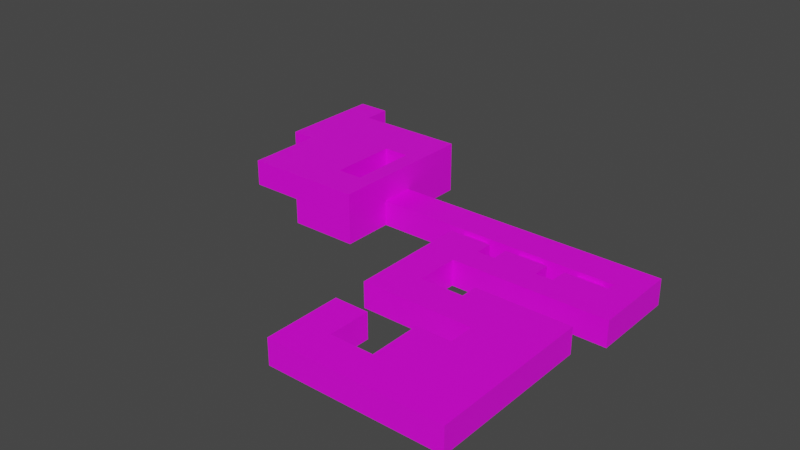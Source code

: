 # Source: level1_alt_collision.blend  (saved by Blender 3.2.14; exported with 4.5.12 LTS)
import bpy
from mathutils import Matrix  # noqa: F401  (used for matrix-valued properties, if any)

bpy.ops.wm.read_factory_settings(use_empty=True)
scene = bpy.context.scene
scene.name = 'Scene'

# ---- collections
col_collection = bpy.data.collections.new('Collection'); scene.collection.children.link(col_collection)

# ---- images (referenced by path relative to the original .blend; pixels are not part of the script)
import os
ASSET_DIR = os.environ.get("B2B_ASSET_DIR", "")  # directory of the original .blend (textures are referenced by path, not embedded)
HERE = os.path.dirname(os.path.abspath(__file__))  # packed textures are extracted next to this script under _unpacked/

def load_image(name, relpath, width, height, colorspace="sRGB"):
    """Load a texture the original file referenced (path relative to the .blend, or extracted next to this script)."""
    p = next((c for c in (os.path.join(HERE, relpath), os.path.join(ASSET_DIR, relpath)) if relpath and os.path.exists(c)), "")
    if p:
        img = bpy.data.images.load(p, check_existing=True)
        img.name = name
    else:  # same state as the original file: an image datablock whose file is absent (Cycles renders it pink)
        img = bpy.data.images.new(name, width, height)
        img.source = "FILE"
        img.filepath = "//" + (relpath or name)
    img.colorspace_settings.name = colorspace
    return img
img_bricks_jpg = load_image('Bricks.jpg', 'Bricks.jpg', 1024, 1024, 'sRGB')
img_asphalt_png = load_image('asphalt.png', 'asphalt.png', 1024, 1024, 'sRGB')
img_concrete2_jpg = load_image('concrete2.jpg', 'concrete2.jpg', 1024, 1024, 'sRGB')

# ---- materials (node trees are filled in below, after node groups)
mat_bricks = bpy.data.materials.new('Bricks')
mat_bricks.use_transparent_shadow = False
mat_ceiling = bpy.data.materials.new('Ceiling')
mat_ceiling.alpha_threshold = 0.0
mat_ceiling.use_transparent_shadow = False
mat_ceiling.line_color = (0.0, 0.0, 0.0, 1.0)
mat_ground = bpy.data.materials.new('Ground')
mat_ground.use_transparent_shadow = False

# ---- material node trees
mat_bricks.use_nodes = True; mat_bricks.node_tree.nodes.clear()
_N = mat_bricks.node_tree.nodes; _L = mat_bricks.node_tree.links
n0 = _N.new('ShaderNodeBsdfPrincipled'); n0.name = 'Principled BSDF'; n0.location = (10, 300)
n0.distribution = 'GGX'
n0.subsurface_method = 'RANDOM_WALK_SKIN'
n0.inputs[3].default_value = 1.45
n0.inputs[27].default_value = (0.0, 0.0, 0.0, 1.0)
n0.inputs[28].default_value = 1.0
n1 = _N.new('ShaderNodeOutputMaterial'); n1.name = 'Material Output'; n1.location = (300, 300)
n2 = _N.new('ShaderNodeTexImage'); n2.name = 'Image Texture'; n2.location = (-280, 280)
n2.image = img_bricks_jpg
n2.interpolation = 'Closest'
_L.new(n0.outputs[0], n1.inputs[0])
_L.new(n2.outputs[0], n0.inputs[0])
n1.is_active_output = True
mat_ceiling.use_nodes = True; mat_ceiling.node_tree.nodes.clear()
_N = mat_ceiling.node_tree.nodes; _L = mat_ceiling.node_tree.links
n0 = _N.new('ShaderNodeOutputMaterial'); n0.name = 'Material Output'; n0.location = (300, 300)
n1 = _N.new('ShaderNodeBsdfPrincipled'); n1.name = 'Principled BSDF'; n1.location = (10, 300)
n1.distribution = 'GGX'
n1.subsurface_method = 'RANDOM_WALK_SKIN'
n1.inputs[2].default_value = 0.4
n1.inputs[3].default_value = 1.45
n1.inputs[27].default_value = (0.0, 0.0, 0.0, 1.0)
n1.inputs[28].default_value = 1.0
n2 = _N.new('ShaderNodeTexImage'); n2.name = 'Image Texture'; n2.location = (-280, 280)
n2.image = img_asphalt_png
_L.new(n1.outputs[0], n0.inputs[0])
_L.new(n2.outputs[0], n1.inputs[0])
n0.is_active_output = True
mat_ground.use_nodes = True; mat_ground.node_tree.nodes.clear()
_N = mat_ground.node_tree.nodes; _L = mat_ground.node_tree.links
n0 = _N.new('ShaderNodeBsdfPrincipled'); n0.name = 'Principled BSDF'; n0.location = (10, 300)
n0.distribution = 'GGX'
n0.subsurface_method = 'RANDOM_WALK_SKIN'
n0.inputs[3].default_value = 1.45
n0.inputs[27].default_value = (0.0, 0.0, 0.0, 1.0)
n0.inputs[28].default_value = 1.0
n1 = _N.new('ShaderNodeOutputMaterial'); n1.name = 'Material Output'; n1.location = (300, 300)
n2 = _N.new('ShaderNodeTexImage'); n2.name = 'Image Texture'; n2.location = (-280, 280)
n2.image = img_concrete2_jpg
_L.new(n0.outputs[0], n1.inputs[0])
_L.new(n2.outputs[0], n0.inputs[0])
n1.is_active_output = True

# ---- world
world_world = bpy.data.worlds.new('World'); scene.world = world_world
world_world.use_nodes = True; world_world.node_tree.nodes.clear()
_N = world_world.node_tree.nodes; _L = world_world.node_tree.links
n0 = _N.new('ShaderNodeOutputWorld'); n0.name = 'World Output'; n0.location = (300, 300)
n1 = _N.new('ShaderNodeBackground'); n1.name = 'Background'; n1.location = (10, 300)
n1.inputs[0].default_value = (0.05088, 0.05088, 0.05088, 1.0)
_L.new(n1.outputs[0], n0.inputs[0])
n0.is_active_output = True
world_world.color = (0.05088, 0.05088, 0.05088)
world_world.use_sun_shadow = False
world_world.sun_shadow_jitter_overblur = 0.0

# ---- meshes
me_plane_001 = bpy.data.meshes.new('Plane.001')
me_plane_001.from_pydata([(5.0, -15.0, 0.0), (5.0, -24.0, 0.0), (25.0, -24.0, 0.0), (25.0, -5.0, 0.0), (14.0, -5.0, 0.0), (14.0, -7.0, 0.0), (9.0, -7.0, 0.0), (9.0, -2.0, 0.0), (27.0, -2.0, 0.0), (27.0, 8.0, 0.0), (-5.0, 8.0, 0.0), (-5.0, 16.0, 0.0), (-23.0, 16.0, 0.0), (-23.0, 25.0, 0.0), (-27.0, 25.0, 0.0), (-27.0, 12.0, 0.0), (-19.0, 12.0, 0.0), (-19.0, 10.0, 0.0), (-13.0, -2.0, 0.0), (-13.0, 2.0, 0.0), (-15.0, 2.0, 0.0), (-15.0, 10.0, 0.0), (-5.0, -2.0, 0.0), (-5.0, 4.0, 0.0), (24.0, 4.0, 0.0), (24.0, 3.0, 0.0), (19.0, 3.0, 0.0), (19.0, 1.0, 0.0), (17.0, 1.0, 0.0), (17.0, 3.0, 0.0), (12.0, 3.0, 0.0), (12.0, 1.0, 0.0), (10.0, 1.0, 0.0), (10.0, 3.0, 0.0), (5.0, 3.0, 0.0), (5.0, -11.0, 0.0), (18.0, -11.0, 0.0), (18.0, -14.0, 0.0), (14.0, -14.0, 0.0), (14.0, -20.0, 0.0), (9.0, -20.0, 0.0), (9.0, -15.0, 0.0), (-10.0, 10.0, 0.0), (-7.0, 10.0, 0.0), (-7.0, 2.0, 0.0), (-10.0, 2.0, 0.0), (5.0, -15.0, 3.0), (14.0, -5.0, 3.0), (9.0, -2.0, 3.0), (27.0, -2.0, 3.0), (-5.0, 16.0, 3.0), (-23.0, 16.0, 3.0), (-23.0, 25.0, 3.0), (-27.0, 25.0, 3.0), (-19.0, 10.0, 3.0), (-19.0, -2.0, 3.0), (-13.0, -2.0, 3.0), (-13.0, 2.0, 3.0), (-15.0, 2.0, 3.0), (-15.0, 10.0, 3.0), (-5.0, -2.0, 3.0), (24.0, 4.0, 3.0), (19.0, 3.0, 3.0), (10.0, 3.0, 3.0), (5.0, -11.0, 3.0), (18.0, -14.0, 3.0), (14.0, -14.0, 3.0), (14.0, -20.0, 3.0), (-10.0, 10.0, 3.0), (-7.0, 10.0, 3.0), (-7.0, 2.0, 3.0), (-10.0, 2.0, 3.0), (-19.0, 16.0, 0.0), (-19.0, 16.0, 3.0), (-5.0, 16.0, 6.0), (-19.0, 12.0, 6.0), (-13.0, -2.0, 6.0), (-7.0, 2.0, 6.0), (5.0, -24.0, 3.0), (25.0, -24.0, 3.0), (25.0, -5.0, 3.0), (14.0, -7.0, 3.0), (9.0, -7.0, 3.0), (27.0, 8.0, 3.0), (-5.0, 8.0, 3.0), (-27.0, 12.0, 3.0), (-19.0, 12.0, 3.0), (-5.0, 4.0, 3.0), (24.0, 3.0, 3.0), (19.0, 1.0, 3.0), (17.0, 1.0, 3.0), (17.0, 3.0, 3.0), (12.0, 3.0, 3.0), (12.0, 1.0, 3.0), (10.0, 1.0, 3.0), (5.0, 3.0, 3.0), (18.0, -11.0, 3.0), (9.0, -20.0, 3.0), (9.0, -15.0, 3.0), (-5.0, 8.0, 6.0), (-5.0, -2.0, 6.0), (-5.0, 4.0, 6.0), (-10.0, 10.0, 6.0), (-7.0, 10.0, 6.0), (-10.0, 2.0, 6.0), (-19.0, 10.0, 6.0), (-19.0, -2.0, 6.0), (-13.0, 2.0, 6.0), (-15.0, 2.0, 6.0), (-15.0, 10.0, 6.0), (-19.0, 16.0, 6.0), (20.0, 3.0, 2.5), (23.0, 3.0, 1.0), (23.0, 3.0, 2.5), (20.0, 3.0, 1.0), (13.0, 3.0, 2.5), (16.0, 3.0, 1.0), (16.0, 3.0, 2.5), (13.0, 3.0, 1.0), (6.0, 3.0, 2.5), (9.0, 3.0, 1.0), (9.0, 3.0, 2.5), (6.0, 3.0, 1.0), (6.0, 4.0, 2.5), (13.0, 4.0, 2.5), (9.0, 4.0, 2.5), (16.0, 4.0, 2.5), (16.0, 4.0, 2.172), (9.0, 4.0, 1.0), (6.0, 4.0, 1.0), (13.0, 4.0, 1.0), (16.0, 4.0, 1.0), (20.0, 4.0, 2.0), (20.0, 4.0, 1.0), (20.0, 4.0, 2.5), (23.0, 4.0, 1.0), (23.0, 4.0, 2.5)], [], [(66, 39, 38), (46, 1, 0), (26, 25, 114), (88, 111, 113), (53, 15, 14), (67, 40, 39), (78, 2, 1), (62, 27, 26), (85, 16, 15), (97, 41, 40), (79, 3, 2), (89, 28, 27), (86, 17, 16), (41, 46, 0), (80, 4, 3), (90, 29, 28), (68, 43, 42), (47, 5, 4), (30, 29, 118), (91, 115, 117), (69, 44, 43), (81, 6, 5), (92, 31, 30), (19, 56, 18), (70, 45, 44), (82, 7, 6), (93, 32, 31), (20, 57, 19), (45, 68, 42), (48, 8, 7), (94, 33, 32), (21, 58, 20), (49, 9, 8), (34, 33, 122), (63, 119, 121), (54, 21, 17), (83, 10, 9), (95, 35, 34), (56, 22, 18), (84, 11, 10), (64, 36, 35), (60, 23, 22), (73, 12, 72), (96, 37, 36), (128, 124, 130), (129, 23, 87), (61, 135, 136), (132, 131, 127), (51, 13, 12), (65, 38, 37), (61, 25, 24), (52, 14, 13), (50, 72, 11), (77, 71, 70), (75, 54, 86), (76, 60, 56), (71, 102, 68), (99, 50, 84), (102, 69, 68), (105, 55, 54), (100, 87, 60), (74, 73, 50), (103, 70, 69), (106, 56, 55), (86, 110, 75), (84, 101, 99), (23, 10, 44), (44, 10, 43), (10, 11, 43), (72, 43, 11), (43, 72, 42), (42, 72, 16), (42, 16, 21), (17, 21, 16), (21, 20, 42), (20, 19, 42), (42, 19, 45), (19, 18, 45), (22, 45, 18), (45, 22, 44), (12, 16, 72), (16, 12, 15), (15, 12, 14), (12, 13, 14), (22, 23, 44), (10, 23, 9), (23, 24, 9), (9, 24, 8), (24, 25, 8), (8, 25, 27), (26, 27, 25), (28, 8, 27), (8, 28, 7), (31, 7, 28), (28, 29, 31), (30, 31, 29), (31, 32, 7), (34, 7, 32), (33, 34, 32), (35, 7, 34), (7, 35, 6), (35, 36, 6), (6, 36, 5), (5, 36, 3), (3, 4, 5), (3, 36, 2), (36, 37, 2), (38, 2, 37), (39, 2, 38), (2, 39, 1), (39, 40, 1), (1, 40, 0), (40, 41, 0), (57, 55, 56), (57, 58, 55), (58, 54, 55), (58, 59, 54), (51, 73, 86), (86, 85, 51), (85, 53, 51), (51, 53, 52), (84, 83, 87), (87, 83, 61), (83, 49, 61), (61, 49, 88), (49, 89, 88), (62, 88, 89), (90, 89, 49), (49, 48, 90), (93, 90, 48), (90, 93, 91), (92, 91, 93), (93, 48, 94), (95, 94, 48), (63, 94, 95), (64, 95, 48), (48, 82, 64), (64, 82, 96), (82, 81, 96), (81, 80, 96), (80, 81, 47), (80, 79, 96), (96, 79, 65), (66, 65, 79), (67, 66, 79), (79, 78, 67), (67, 78, 97), (78, 46, 97), (97, 46, 98), (101, 77, 99), (77, 103, 99), (99, 103, 74), (110, 74, 103), (103, 102, 110), (102, 75, 110), (102, 109, 75), (105, 75, 109), (109, 102, 108), (108, 102, 107), (102, 104, 107), (107, 104, 76), (100, 76, 104), (104, 77, 100), (100, 77, 101), (107, 76, 106), (107, 106, 108), (108, 106, 105), (108, 105, 109), (119, 129, 123), (120, 125, 128), (122, 128, 129), (119, 125, 121), (115, 130, 124), (117, 126, 127), (118, 131, 130), (115, 126, 117), (114, 133, 132), (112, 136, 135), (114, 135, 133), (111, 136, 113), (66, 67, 39), (46, 78, 1), (111, 62, 114), (62, 26, 114), (25, 88, 112), (88, 113, 112), (25, 112, 114), (88, 62, 111), (53, 85, 15), (67, 97, 40), (78, 79, 2), (62, 89, 27), (85, 86, 16), (97, 98, 41), (79, 80, 3), (89, 90, 28), (86, 54, 17), (41, 98, 46), (80, 47, 4), (90, 91, 29), (68, 69, 43), (47, 81, 5), (115, 92, 118), (92, 30, 118), (29, 91, 116), (91, 117, 116), (29, 116, 118), (91, 92, 115), (69, 70, 44), (81, 82, 6), (92, 93, 31), (19, 57, 56), (70, 71, 45), (82, 48, 7), (93, 94, 32), (20, 58, 57), (45, 71, 68), (48, 49, 8), (94, 63, 33), (21, 59, 58), (49, 83, 9), (119, 95, 122), (95, 34, 122), (33, 63, 120), (63, 121, 120), (33, 120, 122), (63, 95, 119), (54, 59, 21), (83, 84, 10), (95, 64, 35), (56, 60, 22), (84, 50, 11), (64, 96, 36), (60, 87, 23), (73, 51, 12), (96, 65, 37), (128, 125, 124), (135, 24, 133), (24, 23, 128), (133, 24, 131), (87, 61, 125), (61, 136, 134), (134, 132, 127), (61, 134, 126), (131, 24, 130), (128, 130, 24), (134, 127, 126), (124, 125, 61), (125, 123, 87), (61, 126, 124), (129, 128, 23), (123, 129, 87), (61, 24, 135), (132, 133, 131), (51, 52, 13), (65, 66, 38), (61, 88, 25), (52, 53, 14), (50, 73, 72), (77, 104, 71), (75, 105, 54), (76, 100, 60), (71, 104, 102), (99, 74, 50), (102, 103, 69), (105, 106, 55), (100, 101, 87), (74, 110, 73), (103, 77, 70), (106, 76, 56), (86, 73, 110), (84, 87, 101), (119, 122, 129), (120, 121, 125), (122, 120, 128), (119, 123, 125), (115, 118, 130), (127, 131, 116), (116, 117, 127), (118, 116, 131), (115, 124, 126), (132, 134, 111), (111, 114, 132), (112, 113, 136), (114, 112, 135), (111, 134, 136)])
me_plane_001.polygons.foreach_set('material_index', [0, 0, 0, 0, 0, 0, 0, 0, 0, 0, 0, 0, 0, 0, 0, 0, 0, 0, 0, 0, 0, 0, 0, 0, 0, 0, 0, 0, 0, 0, 0, 0, 0, 0, 0, 0, 0, 0, 0, 0, 0, 0, 0, 0, 0, 0, 0, 0, 0, 0, 0, 0, 0, 0, 0, 0, 0, 0, 0, 0, 0, 0, 0, 0, 0, 0, 2, 2, 2, 2, 2, 2, 2, 2, 2, 2, 2, 2, 2, 2, 2, 2, 2, 2, 2, 2, 2, 2, 2, 2, 2, 2, 2, 2, 2, 2, 2, 2, 2, 2, 2, 2, 2, 2, 2, 2, 2, 2, 2, 2, 2, 2, 2, 2, 2, 2, 2, 1, 1, 1, 1, 1, 1, 1, 1, 1, 1, 1, 1, 1, 1, 1, 1, 1, 1, 1, 1, 1, 1, 1, 1, 1, 1, 1, 1, 1, 1, 1, 1, 1, 1, 1, 1, 1, 1, 1, 1, 1, 1, 1, 1, 1, 1, 1, 1, 1, 1, 1, 0, 0, 2, 1, 0, 0, 2, 1, 0, 0, 2, 1, 0, 0, 0, 0, 0, 0, 0, 0, 0, 0, 0, 0, 0, 0, 0, 0, 0, 0, 0, 0, 0, 0, 0, 0, 0, 0, 0, 0, 0, 0, 0, 0, 0, 0, 0, 0, 0, 0, 0, 0, 0, 0, 0, 0, 0, 0, 0, 0, 0, 0, 0, 0, 0, 0, 0, 0, 0, 0, 0, 0, 0, 0, 0, 0, 0, 0, 0, 0, 0, 0, 0, 0, 0, 0, 0, 0, 0, 0, 0, 0, 0, 0, 0, 0, 0, 0, 0, 0, 0, 0, 0, 0, 0, 0, 2, 1, 0, 0, 0, 2, 1, 0, 0, 0, 2, 1])
_uv = me_plane_001.uv_layers.new(name='UVMap')
_uv.uv.foreach_set('vector', [-4.163, 0.5159, -6.385, -0.5953, -4.163, -0.5953, -4.533, 0.5159, -7.866, -0.5953, -4.533, -0.5953, 7.488, -0.5953, 9.34, -0.5953, 7.858, -0.2249, 9.34, 0.5159, 7.858, 0.3307, 8.97, 0.3307, 10.28, 0.5159, 5.467, -0.5953, 10.28, -0.5953, 5.636, 0.5159, 3.784, -0.5953, 5.636, -0.5953, 2.303, 0.5159, 9.71, -0.5953, 2.303, -0.5953, 2.134, 0.5159, 1.393, -0.5953, 2.134, -0.5953, -9.549, 0.5159, -6.586, -0.5953, -9.549, -0.5953, -6.385, 0.5159, -4.533, -0.5953, -6.385, -0.5953, -7.866, 0.5159, -0.8294, -0.5953, -7.866, -0.5953, 7.488, 0.5159, 6.747, -0.5953, 7.488, -0.5953, 5.467, 0.5159, 4.726, -0.5953, 5.467, -0.5953, 3.784, -0.5953, 2.303, 0.5159, 2.303, -0.5953, 9.71, 0.5159, 5.636, -0.5953, 9.71, -0.5953, 1.393, 0.5159, 2.134, -0.5953, 1.393, -0.5953, -3.253, 0.5159, -2.142, -0.5953, -3.253, -0.5953, -0.8294, 0.5159, -1.57, -0.5953, -0.8294, -0.5953, 4.895, -0.5953, 6.747, -0.5953, 5.266, -0.2249, 6.747, 0.5159, 5.266, 0.3307, 6.377, 0.3307, 4.726, 0.5159, 1.763, -0.5953, 4.726, -0.5953, 5.636, 0.5159, 3.784, -0.5953, 5.636, -0.5953, 2.134, 0.5159, 1.393, -0.5953, 2.134, -0.5953, 1.763, -0.5953, 0.2818, 0.5159, 0.2818, -0.5953, -2.142, 0.5159, -3.253, -0.5953, -2.142, -0.5953, -1.57, 0.5159, 0.2818, -0.5953, -1.57, -0.5953, 4.895, 0.5159, 4.155, -0.5953, 4.895, -0.5953, -5.105, -0.5953, -4.364, 0.5159, -4.364, -0.5953, 1.763, -0.5953, 4.726, 0.5159, 4.726, -0.5953, 3.784, 0.5159, 10.45, -0.5953, 3.784, -0.5953, 1.393, 0.5159, 2.134, -0.5953, 1.393, -0.5953, 4.726, -0.5953, 1.763, 0.5159, 1.763, -0.5953, 0.2818, 0.5159, 3.985, -0.5953, 0.2818, -0.5953, 2.303, -0.5953, 4.155, -0.5953, 2.673, -0.2249, 4.155, 0.5159, 2.673, 0.3307, 3.784, 0.3307, -6.586, 0.5159, -5.105, -0.5953, -6.586, -0.5953, 10.45, 0.5159, -1.401, -0.5953, 10.45, -0.5953, 2.134, 0.5159, -3.052, -0.5953, 2.134, -0.5953, -4.364, 0.5159, -1.401, -0.5953, -4.364, -0.5953, 3.985, 0.5159, 6.948, -0.5953, 3.985, -0.5953, 2.303, 0.5159, 7.118, -0.5953, 2.303, -0.5953, 0.2818, 0.5159, 2.504, -0.5953, 0.2818, -0.5953, -6.586, 0.5159, -8.068, -0.5953, -6.586, -0.5953, -3.052, 0.5159, -4.163, -0.5953, -3.052, -0.5953, 3.784, -0.2249, 5.266, 0.3307, 5.266, -0.2249, 2.673, -0.2249, -1.401, -0.5953, -1.401, 0.5159, 9.34, 0.5159, 8.97, -0.2249, 8.97, 0.3307, 7.858, 0.1455, 6.377, -0.2249, 6.377, 0.2093, 6.948, 0.5159, 10.28, -0.5953, 6.948, -0.5953, 7.118, 0.5159, 5.636, -0.5953, 7.118, -0.5953, 2.504, 0.5159, 2.134, -0.5953, 2.504, -0.5953, -8.068, 0.5159, -9.549, -0.5953, -8.068, -0.5953, -1.401, 0.5159, -6.586, -0.5953, -1.401, -0.5953, -2.142, 1.627, -3.253, 0.5159, -2.142, 0.5159, 5.467, 1.627, 4.726, 0.5159, 5.467, 0.5159, -4.364, 1.627, -1.401, 0.5159, -4.364, 0.5159, 1.763, 0.5159, 4.726, 1.627, 4.726, 0.5159, 3.985, 1.627, 6.948, 0.5159, 3.985, 0.5159, -3.253, 1.627, -2.142, 0.5159, -3.253, 0.5159, 4.726, 1.627, 0.2818, 0.5159, 4.726, 0.5159, 0.2818, 1.627, 2.504, 0.5159, 0.2818, 0.5159, -1.401, 1.627, -6.586, 0.5159, -1.401, 0.5159, 4.726, 1.627, 1.763, 0.5159, 4.726, 0.5159, -6.586, 1.627, -4.364, 0.5159, -6.586, 0.5159, 5.467, 0.5159, 6.948, 1.627, 5.467, 1.627, 3.985, 0.5159, 2.504, 1.627, 3.985, 1.627, -0.4259, 1.214, -0.4259, 2.031, -0.7963, 0.8061, -0.7963, 0.8061, -0.4259, 2.031, -0.7963, 2.439, -0.4259, 2.031, -0.4259, 3.663, -0.7963, 2.439, -3.019, 3.663, -0.7963, 2.439, -0.4259, 3.663, -0.7963, 2.439, -3.019, 3.663, -1.352, 2.439, -1.352, 2.439, -3.019, 3.663, -3.019, 2.847, -1.352, 2.439, -3.019, 2.847, -2.278, 2.439, -3.019, 2.439, -2.278, 2.439, -3.019, 2.847, -2.278, 2.439, -2.278, 0.8061, -1.352, 2.439, -2.278, 0.8061, -1.907, 0.8061, -1.352, 2.439, -1.352, 2.439, -1.907, 0.8061, -1.352, 0.8061, -1.907, 0.8061, -1.907, -0.0102, -1.352, 0.8061, -0.4259, -0.0102, -1.352, 0.8061, -1.907, -0.0102, -1.352, 0.8061, -0.4259, -0.0102, -0.7963, 0.8061, -3.759, 3.663, -3.019, 2.847, -3.019, 3.663, -3.019, 2.847, -3.759, 3.663, -4.5, 2.847, -4.5, 2.847, -3.759, 3.663, -4.5, 5.5, -3.759, 3.663, -3.759, 5.5, -4.5, 5.5, -0.4259, -0.0102, -0.4259, 1.214, -0.7963, 0.8061, -0.4259, 2.031, -0.4259, 1.214, 5.5, 2.031, -0.4259, 1.214, 4.944, 1.214, 5.5, 2.031, 5.5, 2.031, 4.944, 1.214, 5.5, -0.0102, 4.944, 1.214, 4.944, 1.01, 5.5, -0.0102, 5.5, -0.0102, 4.944, 1.01, 4.019, 0.602, 4.019, 1.01, 4.019, 0.602, 4.944, 1.01, 3.648, 0.602, 5.5, -0.0102, 4.019, 0.602, 5.5, -0.0102, 3.648, 0.602, 2.167, -0.0102, 2.722, 0.602, 2.167, -0.0102, 3.648, 0.602, 3.648, 0.602, 3.648, 1.01, 2.722, 0.602, 2.722, 1.01, 2.722, 0.602, 3.648, 1.01, 2.722, 0.602, 2.352, 0.602, 2.167, -0.0102, 1.426, 1.01, 2.167, -0.0102, 2.352, 0.602, 2.352, 1.01, 1.426, 1.01, 2.352, 0.602, 1.426, -1.847, 2.167, -0.0102, 1.426, 1.01, 2.167, -0.0102, 1.426, -1.847, 2.167, -1.031, 1.426, -1.847, 3.833, -1.847, 2.167, -1.031, 2.167, -1.031, 3.833, -1.847, 3.093, -1.031, 3.093, -1.031, 3.833, -1.847, 5.13, -0.6224, 5.13, -0.6224, 3.093, -0.6224, 3.093, -1.031, 5.13, -0.6224, 3.833, -1.847, 5.13, -4.5, 3.833, -1.847, 3.833, -2.459, 5.13, -4.5, 3.093, -2.459, 5.13, -4.5, 3.833, -2.459, 3.093, -3.684, 5.13, -4.5, 3.093, -2.459, 5.13, -4.5, 3.093, -3.684, 1.426, -4.5, 3.093, -3.684, 2.167, -3.684, 1.426, -4.5, 1.426, -4.5, 2.167, -3.684, 1.426, -2.663, 2.167, -3.684, 2.167, -2.663, 1.426, -2.663, -1.907, 0.8061, -3.019, -0.0102, -1.907, -0.0102, -1.907, 0.8061, -2.278, 0.8061, -3.019, -0.0102, -2.278, 0.8061, -3.019, 2.439, -3.019, -0.0102, -2.278, 0.8061, -2.278, 2.439, -3.019, 2.439, -3.759, 3.663, -3.019, 3.663, -3.019, 2.847, -3.019, 2.847, -4.5, 2.847, -3.759, 3.663, -4.5, 2.847, -4.5, 5.5, -3.759, 3.663, -3.759, 3.663, -4.5, 5.5, -3.759, 5.5, -0.4259, 2.031, 5.5, 2.031, -0.4259, 1.214, -0.4259, 1.214, 5.5, 2.031, 4.944, 1.214, 5.5, 2.031, 5.5, -0.0102, 4.944, 1.214, 4.944, 1.214, 5.5, -0.0102, 4.944, 1.01, 5.5, -0.0102, 4.019, 0.602, 4.944, 1.01, 4.019, 1.01, 4.944, 1.01, 4.019, 0.602, 3.648, 0.602, 4.019, 0.602, 5.5, -0.0102, 5.5, -0.0102, 2.167, -0.0102, 3.648, 0.602, 2.722, 0.602, 3.648, 0.602, 2.167, -0.0102, 3.648, 0.602, 2.722, 0.602, 3.648, 1.01, 2.722, 1.01, 3.648, 1.01, 2.722, 0.602, 2.722, 0.602, 2.167, -0.0102, 2.352, 0.602, 1.426, 1.01, 2.352, 0.602, 2.167, -0.0102, 2.352, 1.01, 2.352, 0.602, 1.426, 1.01, 1.426, -1.847, 1.426, 1.01, 2.167, -0.0102, 2.167, -0.0102, 2.167, -1.031, 1.426, -1.847, 1.426, -1.847, 2.167, -1.031, 3.833, -1.847, 2.167, -1.031, 3.093, -1.031, 3.833, -1.847, 3.093, -1.031, 5.13, -0.6224, 3.833, -1.847, 5.13, -0.6224, 3.093, -1.031, 3.093, -0.6224, 5.13, -0.6224, 5.13, -4.5, 3.833, -1.847, 3.833, -1.847, 5.13, -4.5, 3.833, -2.459, 3.093, -2.459, 3.833, -2.459, 5.13, -4.5, 3.093, -3.684, 3.093, -2.459, 5.13, -4.5, 5.13, -4.5, 1.426, -4.5, 3.093, -3.684, 3.093, -3.684, 1.426, -4.5, 2.167, -3.684, 1.426, -4.5, 1.426, -2.663, 2.167, -3.684, 2.167, -3.684, 1.426, -2.663, 2.167, -2.663, -0.4259, 1.214, -0.7963, 0.8061, -0.4259, 2.031, -0.7963, 0.8061, -0.7963, 2.439, -0.4259, 2.031, -0.4259, 2.031, -0.7963, 2.439, -0.4259, 3.663, -3.019, 3.663, -0.4259, 3.663, -0.7963, 2.439, -0.7963, 2.439, -1.352, 2.439, -3.019, 3.663, -1.352, 2.439, -3.019, 2.847, -3.019, 3.663, -1.352, 2.439, -2.278, 2.439, -3.019, 2.847, -3.019, 2.439, -3.019, 2.847, -2.278, 2.439, -2.278, 2.439, -1.352, 2.439, -2.278, 0.8061, -2.278, 0.8061, -1.352, 2.439, -1.907, 0.8061, -1.352, 2.439, -1.352, 0.8061, -1.907, 0.8061, -1.907, 0.8061, -1.352, 0.8061, -1.907, -0.0102, -0.4259, -0.0102, -1.907, -0.0102, -1.352, 0.8061, -1.352, 0.8061, -0.7963, 0.8061, -0.4259, -0.0102, -0.4259, -0.0102, -0.7963, 0.8061, -0.4259, 1.214, -1.907, 0.8061, -1.907, -0.0102, -3.019, -0.0102, -1.907, 0.8061, -3.019, -0.0102, -2.278, 0.8061, -2.278, 0.8061, -3.019, -0.0102, -3.019, 2.439, -2.278, 0.8061, -3.019, 2.439, -2.278, 2.439, 2.134, 0.3307, 2.504, -0.2249, 2.504, 0.3307, 2.134, -0.2249, 2.504, 0.3307, 2.504, -0.2249, 1.611, 1.01, 2.167, 1.214, 1.611, 1.214, 1.611, 1.01, 2.167, 1.214, 2.167, 1.01, 2.134, 0.3307, 2.504, -0.2249, 2.504, 0.3307, 2.134, 0.3307, 2.504, 0.3307, 2.504, 0.2093, 2.907, 1.01, 3.463, 1.214, 2.907, 1.214, 2.907, 1.01, 3.463, 1.214, 3.463, 1.01, 2.134, -0.2249, 2.504, -0.2249, 2.504, 0.1455, 2.134, -0.2249, 2.504, 0.3307, 2.504, -0.2249, 4.204, 1.01, 4.759, 1.214, 4.204, 1.214, 4.204, 1.01, 4.759, 1.214, 4.759, 1.01, -4.163, 0.5159, -6.385, 0.5159, -6.385, -0.5953, -4.533, 0.5159, -7.866, 0.5159, -7.866, -0.5953, 7.858, 0.3307, 7.488, 0.5159, 7.858, -0.2249, 7.488, 0.5159, 7.488, -0.5953, 7.858, -0.2249, 9.34, -0.5953, 9.34, 0.5159, 8.97, -0.2249, 9.34, 0.5159, 8.97, 0.3307, 8.97, -0.2249, 9.34, -0.5953, 8.97, -0.2249, 7.858, -0.2249, 9.34, 0.5159, 7.488, 0.5159, 7.858, 0.3307, 10.28, 0.5159, 5.467, 0.5159, 5.467, -0.5953, 5.636, 0.5159, 3.784, 0.5159, 3.784, -0.5953, 2.303, 0.5159, 9.71, 0.5159, 9.71, -0.5953, 2.134, 0.5159, 1.393, 0.5159, 1.393, -0.5953, -9.549, 0.5159, -6.586, 0.5159, -6.586, -0.5953, -6.385, 0.5159, -4.533, 0.5159, -4.533, -0.5953, -7.866, 0.5159, -0.8294, 0.5159, -0.8294, -0.5953, 7.488, 0.5159, 6.747, 0.5159, 6.747, -0.5953, 5.467, 0.5159, 4.726, 0.5159, 4.726, -0.5953, 3.784, -0.5953, 3.784, 0.5159, 2.303, 0.5159, 9.71, 0.5159, 5.636, 0.5159, 5.636, -0.5953, 1.393, 0.5159, 2.134, 0.5159, 2.134, -0.5953, -3.253, 0.5159, -2.142, 0.5159, -2.142, -0.5953, -0.8294, 0.5159, -1.57, 0.5159, -1.57, -0.5953, 5.266, 0.3307, 4.895, 0.5159, 5.266, -0.2249, 4.895, 0.5159, 4.895, -0.5953, 5.266, -0.2249, 6.747, -0.5953, 6.747, 0.5159, 6.377, -0.2249, 6.747, 0.5159, 6.377, 0.3307, 6.377, -0.2249, 6.747, -0.5953, 6.377, -0.2249, 5.266, -0.2249, 6.747, 0.5159, 4.895, 0.5159, 5.266, 0.3307, 4.726, 0.5159, 1.763, 0.5159, 1.763, -0.5953, 5.636, 0.5159, 3.784, 0.5159, 3.784, -0.5953, 2.134, 0.5159, 1.393, 0.5159, 1.393, -0.5953, 1.763, -0.5953, 1.763, 0.5159, 0.2818, 0.5159, -2.142, 0.5159, -3.253, 0.5159, -3.253, -0.5953, -1.57, 0.5159, 0.2818, 0.5159, 0.2818, -0.5953, 4.895, 0.5159, 4.155, 0.5159, 4.155, -0.5953, -5.105, -0.5953, -5.105, 0.5159, -4.364, 0.5159, 1.763, -0.5953, 1.763, 0.5159, 4.726, 0.5159, 3.784, 0.5159, 10.45, 0.5159, 10.45, -0.5953, 1.393, 0.5159, 2.134, 0.5159, 2.134, -0.5953, 4.726, -0.5953, 4.726, 0.5159, 1.763, 0.5159, 0.2818, 0.5159, 3.985, 0.5159, 3.985, -0.5953, 2.673, 0.3307, 2.303, 0.5159, 2.673, -0.2249, 2.303, 0.5159, 2.303, -0.5953, 2.673, -0.2249, 4.155, -0.5953, 4.155, 0.5159, 3.784, -0.2249, 4.155, 0.5159, 3.784, 0.3307, 3.784, -0.2249, 4.155, -0.5953, 3.784, -0.2249, 2.673, -0.2249, 4.155, 0.5159, 2.303, 0.5159, 2.673, 0.3307, -6.586, 0.5159, -5.105, 0.5159, -5.105, -0.5953, 10.45, 0.5159, -1.401, 0.5159, -1.401, -0.5953, 2.134, 0.5159, -3.052, 0.5159, -3.052, -0.5953, -4.364, 0.5159, -1.401, 0.5159, -1.401, -0.5953, 3.985, 0.5159, 6.948, 0.5159, 6.948, -0.5953, 2.303, 0.5159, 7.118, 0.5159, 7.118, -0.5953, 0.2818, 0.5159, 2.504, 0.5159, 2.504, -0.5953, -6.586, 0.5159, -8.068, 0.5159, -8.068, -0.5953, -3.052, 0.5159, -4.163, 0.5159, -4.163, -0.5953, 3.784, -0.2249, 3.784, 0.3307, 5.266, 0.3307, 8.97, -0.2249, 9.34, -0.5953, 7.858, -0.2249, 9.34, -0.5953, -1.401, -0.5953, 3.784, -0.2249, 7.858, -0.2249, 9.34, -0.5953, 6.377, -0.2249, -1.401, 0.5159, 9.34, 0.5159, 3.784, 0.3307, 9.34, 0.5159, 8.97, 0.3307, 7.858, 0.3307, 7.858, 0.3307, 7.858, 0.1455, 6.377, 0.2093, 9.34, 0.5159, 7.858, 0.3307, 6.377, 0.3307, 6.377, -0.2249, 9.34, -0.5953, 5.266, -0.2249, 3.784, -0.2249, 5.266, -0.2249, 9.34, -0.5953, 7.858, 0.3307, 6.377, 0.2093, 6.377, 0.3307, 5.266, 0.3307, 3.784, 0.3307, 9.34, 0.5159, 3.784, 0.3307, 2.673, 0.3307, -1.401, 0.5159, 9.34, 0.5159, 6.377, 0.3307, 5.266, 0.3307, 2.673, -0.2249, 3.784, -0.2249, -1.401, -0.5953, 2.673, 0.3307, 2.673, -0.2249, -1.401, 0.5159, 9.34, 0.5159, 9.34, -0.5953, 8.97, -0.2249, 7.858, 0.1455, 7.858, -0.2249, 6.377, -0.2249, 6.948, 0.5159, 10.28, 0.5159, 10.28, -0.5953, 7.118, 0.5159, 5.636, 0.5159, 5.636, -0.5953, 2.504, 0.5159, 2.134, 0.5159, 2.134, -0.5953, -8.068, 0.5159, -9.549, 0.5159, -9.549, -0.5953, -1.401, 0.5159, -6.586, 0.5159, -6.586, -0.5953, -2.142, 1.627, -3.253, 1.627, -3.253, 0.5159, 5.467, 1.627, 4.726, 1.627, 4.726, 0.5159, -4.364, 1.627, -1.401, 1.627, -1.401, 0.5159, 1.763, 0.5159, 1.763, 1.627, 4.726, 1.627, 3.985, 1.627, 6.948, 1.627, 6.948, 0.5159, -3.253, 1.627, -2.142, 1.627, -2.142, 0.5159, 4.726, 1.627, 0.2818, 1.627, 0.2818, 0.5159, 0.2818, 1.627, 2.504, 1.627, 2.504, 0.5159, -1.401, 1.627, -6.586, 1.627, -6.586, 0.5159, 4.726, 1.627, 1.763, 1.627, 1.763, 0.5159, -6.586, 1.627, -4.364, 1.627, -4.364, 0.5159, 5.467, 0.5159, 6.948, 0.5159, 6.948, 1.627, 3.985, 0.5159, 2.504, 0.5159, 2.504, 1.627, 2.134, 0.3307, 2.134, -0.2249, 2.504, -0.2249, 2.134, -0.2249, 2.134, 0.3307, 2.504, 0.3307, 1.611, 1.01, 2.167, 1.01, 2.167, 1.214, 1.611, 1.01, 1.611, 1.214, 2.167, 1.214, 2.134, 0.3307, 2.134, -0.2249, 2.504, -0.2249, 2.504, 0.2093, 2.504, -0.2249, 2.134, -0.2249, 2.134, -0.2249, 2.134, 0.3307, 2.504, 0.2093, 2.907, 1.01, 3.463, 1.01, 3.463, 1.214, 2.907, 1.01, 2.907, 1.214, 3.463, 1.214, 2.504, 0.1455, 2.504, 0.3307, 2.134, 0.3307, 2.134, 0.3307, 2.134, -0.2249, 2.504, 0.1455, 2.134, -0.2249, 2.134, 0.3307, 2.504, 0.3307, 4.204, 1.01, 4.759, 1.01, 4.759, 1.214, 4.204, 1.01, 4.204, 1.214, 4.759, 1.214])
me_plane_001.materials.append(mat_bricks)
me_plane_001.materials.append(mat_ceiling)
me_plane_001.materials.append(mat_ground)
me_plane_001.update()

# ---- objects
ob_plane_001 = bpy.data.objects.new('Plane.001', me_plane_001)

# ---- transforms, parenting, visibility, modifiers, constraints
ob_plane_001.location = (0.0, 0.0, 0.0)

# ---- collection membership
col_collection.objects.link(ob_plane_001)

# ---- scene / render settings (as saved in the file)
scene.frame_start = 1; scene.frame_end = 250; scene.frame_set(1)
scene.render.engine = 'BLENDER_EEVEE_NEXT'
scene.cycles.sampling_pattern = 'TABULATED_SOBOL'
scene.cycles.use_light_tree = False
scene.view_settings.view_transform = 'Filmic'
bpy.context.view_layer.update()

# ---- added for rendering (the .blend has no active camera and no usable light): camera, sun
cam_auto = bpy.data.cameras.new('AutoCamera')
cam_auto.lens = 50.0
cam_auto.sensor_width = 36.0
cam_auto.clip_end = 1188.01
ob_auto_camera = bpy.data.objects.new('AutoCamera', cam_auto)
scene.collection.objects.link(ob_auto_camera)
ob_auto_camera.location = (67.6933, -80.732, 57.1547)
ob_auto_camera.rotation_euler = (1.09748, -7.21219e-08, 0.694738)
scene.camera = ob_auto_camera
light_auto_sun = bpy.data.lights.new('AutoSun', 'SUN')
light_auto_sun.energy = 3.0
light_auto_sun.angle = 0.0523599
ob_auto_sun = bpy.data.objects.new('AutoSun', light_auto_sun)
scene.collection.objects.link(ob_auto_sun)
ob_auto_sun.rotation_euler = (0.872665, 0.174533, 0.523599)
bpy.context.view_layer.update()
